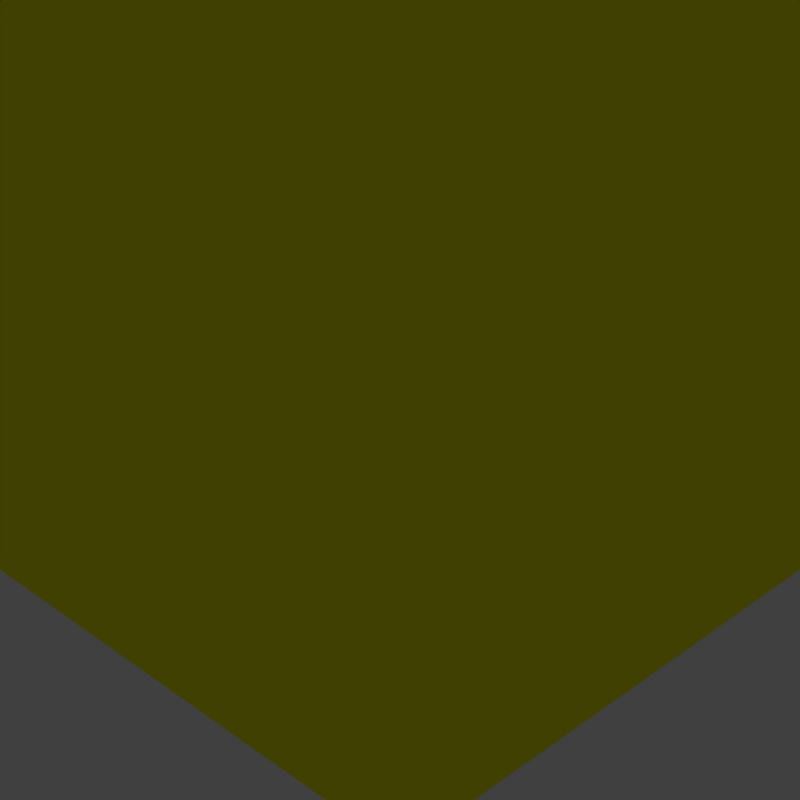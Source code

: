 # Source: bigExplosionSprite.blend  (saved by Blender 2.72.0; exported with 4.5.12 LTS)
import bpy
from mathutils import Matrix  # noqa: F401  (used for matrix-valued properties, if any)

bpy.ops.wm.read_factory_settings(use_empty=True)
scene = bpy.context.scene
scene.name = 'Scene'

# ---- collections
col_collection_1 = bpy.data.collections.new('Collection 1'); scene.collection.children.link(col_collection_1)
col_collection_2 = bpy.data.collections.new('Collection 2'); scene.collection.children.link(col_collection_2)
col_collection_2.hide_render = True
col_collection_2.hide_viewport = True

# ---- materials (node trees are filled in below, after node groups)
mat_bigsprite = bpy.data.materials.new('bigSprite')
mat_bigsprite.alpha_threshold = 0.0
mat_bigsprite.use_transparent_shadow = False
mat_bigsprite.diffuse_color = (1.0, 1.0, 0.0, 1.0)
mat_bigsprite.roughness = 0.5
mat_bigsprite.specular_intensity = 0.0
mat_bigsprite.line_color = (0.0, 0.0, 0.0, 1.0)

# ---- material node trees

# ---- world
world_world = bpy.data.worlds.new('World'); scene.world = world_world
world_world.color = (0.05088, 0.05088, 0.05088)
world_world.use_sun_shadow = False
world_world.sun_shadow_jitter_overblur = 0.0
world_world.cycles.sampling_method = 'MANUAL'
world_world.cycles.sample_map_resolution = 256

# ---- cameras
cam_camera = bpy.data.cameras.new('Camera')
cam_camera.type = 'ORTHO'
cam_camera.clip_start = 0.01
cam_camera.clip_end = 100.0
cam_camera.lens = 35.0
cam_camera.sensor_width = 32.0
cam_camera.sensor_height = 18.0
cam_camera.ortho_scale = 2.5
cam_camera.dof.focus_distance = 0.0
cam_camera.dof.aperture_fstop = 128.0

# ---- lights
light_sun = bpy.data.lights.new('Sun', 'SUN')
light_sun.transmission_factor = 0.0
light_sun.angle = 0.1993
light_sun.energy = 1.0
light_sun.shadow_buffer_clip_start = 0.5
light_sun.shadow_soft_size = 0.1
light_sun.shadow_cascade_max_distance = 1000.0
light_sun.cycles.use_multiple_importance_sampling = False

# ---- meshes
me_bigsprite = bpy.data.meshes.new('bigSprite')
me_bigsprite.from_pydata([(2.0, 2.0, 0.0), (-2.0, 2.0, 0.0), (2.0, -2.0, 0.0), (-2.0, -2.0, 0.0)], [], [(3, 2, 0, 1)])
_uv = me_bigsprite.uv_layers.new(name='UVMap')
_uv.uv.foreach_set('vector', [0.0, 0.0, 1.0, 0.0, 1.0, 1.0, 0.0, 1.0])
me_bigsprite.materials.append(mat_bigsprite)
me_bigsprite.use_remesh_preserve_volume = False
me_bigsprite.use_remesh_preserve_attributes = False
me_bigsprite.use_mirror_vertex_groups = False
me_bigsprite.update()

# ---- objects
ob_bigsprite = bpy.data.objects.new('bigSprite', me_bigsprite)
ob_sun = bpy.data.objects.new('Sun', light_sun)
ob_camera = bpy.data.objects.new('Camera', cam_camera)

# ---- transforms, parenting, visibility, modifiers, constraints
ob_bigsprite.location = (0.0, 0.0, 0.0)
ob_bigsprite.lineart.crease_threshold = 0.0
ob_sun.location = (0.0, 0.0, 0.0)
ob_sun.rotation_euler = (0.7854, 0.0, 0.0)
ob_sun.lineart.crease_threshold = 0.0
ob_camera.location = (2.0, -2.0, 2.0)
ob_camera.rotation_euler = (0.7854, 3.656e-07, 0.7854)
ob_camera.lineart.crease_threshold = 0.0

# ---- collection membership
col_collection_1.objects.link(ob_bigsprite)
col_collection_2.objects.link(ob_sun)
col_collection_2.objects.link(ob_camera)

# ---- scene / render settings (as saved in the file)
scene.camera = ob_camera
scene.frame_start = 1; scene.frame_end = 250; scene.frame_set(1)
scene.render.engine = 'BLENDER_EEVEE_NEXT'
scene.render.image_settings.compression = 0
scene.render.resolution_x = 1024
scene.render.resolution_y = 1024
scene.render.dither_intensity = 0.0
scene.cycles.use_denoising = False
scene.cycles.samples = 10
scene.cycles.sampling_pattern = 'TABULATED_SOBOL'
scene.cycles.light_sampling_threshold = 0.0
scene.cycles.use_adaptive_sampling = False
scene.cycles.use_light_tree = False
scene.cycles.blur_glossy = 0.0
scene.cycles.volume_bounces = 1
scene.cycles.pixel_filter_type = 'GAUSSIAN'
scene.cycles.sample_clamp_indirect = 0.0
scene.view_settings.view_transform = 'Standard'
bpy.context.view_layer.update()
